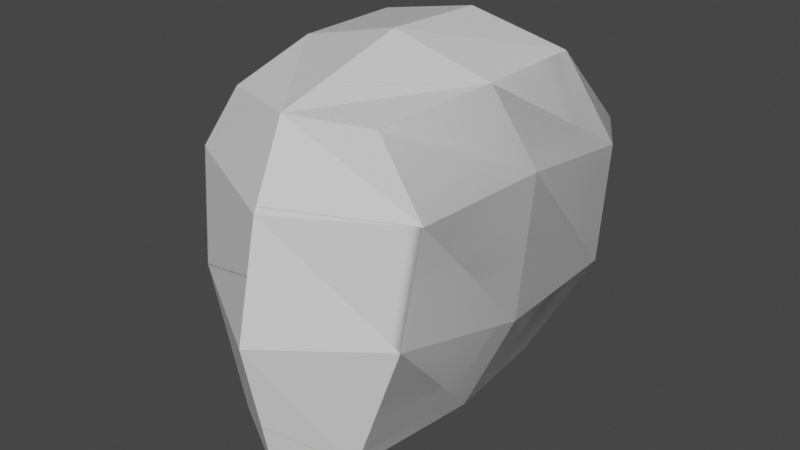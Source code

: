 # Source: char1.blend  (saved by Blender 2.80.75; exported with 4.5.12 LTS)
import bpy
from mathutils import Matrix  # noqa: F401  (used for matrix-valued properties, if any)

bpy.ops.wm.read_factory_settings(use_empty=True)
scene = bpy.context.scene
scene.name = 'Scene'

# ---- collections
col_collection = bpy.data.collections.new('Collection'); scene.collection.children.link(col_collection)

# ---- materials (node trees are filled in below, after node groups)
mat_material = bpy.data.materials.new('Material')
mat_material.alpha_threshold = 0.0
mat_material.use_transparent_shadow = False
mat_material.line_color = (0.0, 0.0, 0.0, 1.0)

# ---- material node trees
mat_material.use_nodes = True; mat_material.node_tree.nodes.clear()
_N = mat_material.node_tree.nodes; _L = mat_material.node_tree.links
n0 = _N.new('ShaderNodeOutputMaterial'); n0.name = 'Material Output'; n0.location = (300, 300)
n1 = _N.new('ShaderNodeBsdfPrincipled'); n1.name = 'Principled BSDF'; n1.location = (10, 300)
n1.distribution = 'GGX'
n1.subsurface_method = 'BURLEY'
n1.inputs[2].default_value = 0.4
n1.inputs[3].default_value = 1.45
n1.inputs[27].default_value = (0.0, 0.0, 0.0, 1.0)
n1.inputs[28].default_value = 1.0
_L.new(n1.outputs[0], n0.inputs[0])
n0.is_active_output = True

# ---- world
world_world = bpy.data.worlds.new('World'); scene.world = world_world
world_world.use_nodes = True; world_world.node_tree.nodes.clear()
_N = world_world.node_tree.nodes; _L = world_world.node_tree.links
n0 = _N.new('ShaderNodeOutputWorld'); n0.name = 'World Output'; n0.location = (300, 300)
n1 = _N.new('ShaderNodeBackground'); n1.name = 'Background'; n1.location = (10, 300)
n1.inputs[0].default_value = (0.05088, 0.05088, 0.05088, 1.0)
_L.new(n1.outputs[0], n0.inputs[0])
n0.is_active_output = True
world_world.color = (0.05088, 0.05088, 0.05088)
world_world.use_sun_shadow = False
world_world.sun_shadow_jitter_overblur = 0.0

# ---- meshes
me_cube = bpy.data.meshes.new('Cube')
me_cube.from_pydata([(0.3657, 0.6446, 0.6719), (0.2619, 0.6446, -0.9111), (0.4674, -1.0, 0.7729), (0.4095, -1.137, -1.098), (0.0007979, 0.6455, -0.9356), (-0.004321, -1.153, 0.7857), (-0.0001801, -1.325, -1.288), (0.0003551, 0.7257, 0.7616), (0.6501, 0.8141, 0.3333), (0.5954, 0.8141, -0.2793), (0.743, -1.012, 0.3727), (0.6883, -1.107, -0.2846), (0.001068, 0.9453, 0.3333), (0.0001523, 0.9453, -0.3333), (-0.00153, -1.365, 0.3357), (0.0002348, -1.519, -0.3443), (0.6173, 0.3333, 0.8469), (0.6173, -0.3333, 0.8469), (0.5134, -0.3333, -1.098), (0.5134, 0.2695, -1.026), (-0.009541, 0.2696, -1.014), (8.652e-05, -0.3333, -1.216), (0.0002932, 0.3333, 0.9739), (0.000606, -0.3333, 1.004), (0.8469, 0.4278, -0.3682), (0.8469, -0.3675, -0.3933), (0.9016, 0.4042, 0.3648), (0.9016, -0.3333, 0.4593), (-0.00241, -1.365, 0.3357), (-0.3657, 0.6446, 0.6719), (-0.2619, 0.6446, -0.9111), (-0.4674, -1.0, 0.7729), (-0.4095, -1.137, -1.098), (-0.0007859, 0.6455, -0.9356), (-0.003755, -1.153, 0.7857), (-0.0001654, -1.325, -1.288), (-0.0003085, 0.7257, 0.7616), (-0.6501, 0.8141, 0.3333), (-0.5954, 0.8141, -0.2793), (-0.743, -1.012, 0.3727), (-0.6883, -1.107, -0.2846), (-0.000207, 0.9453, 0.3333), (-0.001349, 0.9453, -0.3333), (-0.001528, -1.365, 0.3357), (-3.572e-05, -1.519, -0.3443), (-0.6173, 0.3333, 0.8469), (-0.6173, -0.3333, 0.8469), (-0.5134, -0.3333, -1.098), (-0.5134, 0.2695, -1.026), (-0.01001, 0.2696, -1.014), (-0.001213, -0.3333, -1.216), (0.0001385, 0.3333, 0.9739), (6.201e-05, -0.3333, 1.004), (-0.8469, 0.4278, -0.3682), (-0.8469, -0.3675, -0.3933), (-0.9016, 0.4042, 0.3648), (-0.9016, -0.3333, 0.4593), (-0.001811, -1.365, 0.3357), (-0.3657, 0.6446, 0.6719), (-0.2619, 0.6446, -0.9111), (-0.4674, -1.0, 0.7729), (-0.4095, -1.137, -1.098), (0.0, 0.6455, -0.9356), (-0.00401, -1.153, 0.7857), (0.0, -1.325, -1.288), (0.0, 0.7257, 0.7616), (-0.6501, 0.8141, 0.3333), (-0.5954, 0.8141, -0.2793), (-0.743, -1.012, 0.3727), (-0.6883, -1.107, -0.2846), (0.0, 0.9453, 0.3333), (0.0, 0.9453, -0.3333), (-0.001557, -1.365, 0.3357), (0.0, -1.519, -0.3443), (-0.6173, 0.3333, 0.8469), (-0.6173, -0.3333, 0.8469), (-0.5134, -0.3333, -1.098), (-0.5134, 0.2695, -1.026), (-0.009282, 0.2696, -1.014), (0.0, -0.3333, -1.216), (0.0, 0.3333, 0.9739), (0.0, -0.3333, 1.004), (-0.8469, 0.4278, -0.3682), (-0.8469, -0.3675, -0.3933), (-0.9016, 0.4042, 0.3648), (-0.9016, -0.3333, 0.4593), (0.3657, 0.6446, 0.6719), (0.2619, 0.6446, -0.9111), (0.4674, -1.0, 0.7729), (0.4095, -1.137, -1.098), (0.6501, 0.8141, 0.3333), (0.5954, 0.8141, -0.2793), (0.743, -1.012, 0.3727), (0.6883, -1.107, -0.2846), (0.6173, 0.3333, 0.8469), (0.6173, -0.3333, 0.8469), (0.5134, -0.3333, -1.098), (0.5134, 0.2695, -1.026), (0.8469, 0.4278, -0.3682), (0.8469, -0.3675, -0.3933), (0.9016, 0.4042, 0.3648), (0.9016, -0.3333, 0.4593)], [(14, 28), (43, 57)], [(21, 18, 3, 6), (27, 17, 2, 10), (12, 7, 0, 8), (10, 2, 5, 14), (17, 23, 5, 2), (3, 11, 15, 6), (11, 10, 14, 15), (4, 13, 9, 1), (13, 12, 8, 9), (18, 25, 11, 3), (25, 27, 10, 11), (9, 8, 26, 24), (24, 26, 27, 25), (1, 9, 24, 19), (19, 24, 25, 18), (0, 7, 22, 16), (16, 22, 23, 17), (8, 0, 16, 26), (26, 16, 17, 27), (4, 1, 19, 20), (20, 19, 18, 21), (50, 35, 32, 47), (56, 39, 31, 46), (41, 37, 29, 36), (39, 43, 34, 31), (46, 31, 34, 52), (32, 35, 44, 40), (40, 44, 43, 39), (33, 30, 38, 42), (42, 38, 37, 41), (47, 32, 40, 54), (54, 40, 39, 56), (38, 53, 55, 37), (53, 54, 56, 55), (30, 48, 53, 38), (48, 47, 54, 53), (29, 45, 51, 36), (45, 46, 52, 51), (37, 55, 45, 29), (55, 56, 46, 45), (33, 49, 48, 30), (49, 50, 47, 48), (79, 64, 61, 76), (85, 68, 60, 75), (70, 66, 58, 65), (68, 72, 63, 60), (75, 60, 63, 81), (61, 64, 73, 69), (69, 73, 72, 68), (62, 59, 67, 71), (71, 67, 66, 70), (76, 61, 69, 83), (83, 69, 68, 85), (67, 82, 84, 66), (82, 83, 85, 84), (59, 77, 82, 67), (77, 76, 83, 82), (58, 74, 80, 65), (74, 75, 81, 80), (66, 84, 74, 58), (84, 85, 75, 74), (62, 78, 77, 59), (78, 79, 76, 77), (79, 96, 89, 64), (101, 95, 88, 92), (70, 65, 86, 90), (92, 88, 63, 72), (95, 81, 63, 88), (89, 93, 73, 64), (93, 92, 72, 73), (62, 71, 91, 87), (71, 70, 90, 91), (96, 99, 93, 89), (99, 101, 92, 93), (91, 90, 100, 98), (98, 100, 101, 99), (87, 91, 98, 97), (97, 98, 99, 96), (86, 65, 80, 94), (94, 80, 81, 95), (90, 86, 94, 100), (100, 94, 95, 101), (62, 87, 97, 78), (78, 97, 96, 79)])
_uv = me_cube.uv_layers.new(name='UVMap')
_uv.uv.foreach_set('vector', [0.5012, 0.9167, 0.625, 0.9167, 0.625, 1.0, 0.5012, 1.0, 0.2917, 0.6667, 0.375, 0.6667, 0.375, 0.75, 0.2917, 0.75, 0.7917, 0.6262, 0.875, 0.6262, 0.875, 0.75, 0.7917, 0.75, 0.5417, 0.25, 0.625, 0.25, 0.625, 0.3738, 0.5417, 0.3738, 0.375, 0.1667, 0.4988, 0.1667, 0.4988, 0.25, 0.375, 0.25, 0.375, 0.25, 0.4583, 0.25, 0.4583, 0.3738, 0.375, 0.3738, 0.4583, 0.25, 0.5417, 0.25, 0.5417, 0.3738, 0.4583, 0.3738, 0.625, 0.6262, 0.7083, 0.6262, 0.7083, 0.75, 0.625, 0.75, 0.7083, 0.6262, 0.7917, 0.6262, 0.7917, 0.75, 0.7083, 0.75, 0.125, 0.6667, 0.2083, 0.6667, 0.2083, 0.75, 0.125, 0.75, 0.2083, 0.6667, 0.2917, 0.6667, 0.2917, 0.75, 0.2083, 0.75, 0.2083, 0.5, 0.2917, 0.5, 0.2917, 0.5833, 0.2083, 0.5833, 0.2083, 0.5833, 0.2917, 0.5833, 0.2917, 0.6667, 0.2083, 0.6667, 0.125, 0.5, 0.2083, 0.5, 0.2083, 0.5833, 0.125, 0.5833, 0.125, 0.5833, 0.2083, 0.5833, 0.2083, 0.6667, 0.125, 0.6667, 0.375, 0.0, 0.4988, 0.0, 0.4988, 0.08333, 0.375, 0.08333, 0.375, 0.08333, 0.4988, 0.08333, 0.4988, 0.1667, 0.375, 0.1667, 0.2917, 0.5, 0.375, 0.5, 0.375, 0.5833, 0.2917, 0.5833, 0.2917, 0.5833, 0.375, 0.5833, 0.375, 0.6667, 0.2917, 0.6667, 0.5012, 0.75, 0.625, 0.75, 0.625, 0.8333, 0.5012, 0.8333, 0.5012, 0.8333, 0.625, 0.8333, 0.625, 0.9167, 0.5012, 0.9167, 0.5012, 0.9167, 0.5012, 1.0, 0.625, 1.0, 0.625, 0.9167, 0.2917, 0.6667, 0.2917, 0.75, 0.375, 0.75, 0.375, 0.6667, 0.7917, 0.6262, 0.7917, 0.75, 0.875, 0.75, 0.875, 0.6262, 0.5417, 0.25, 0.5417, 0.3738, 0.625, 0.3738, 0.625, 0.25, 0.375, 0.1667, 0.375, 0.25, 0.4988, 0.25, 0.4988, 0.1667, 0.375, 0.25, 0.375, 0.3738, 0.4583, 0.3738, 0.4583, 0.25, 0.4583, 0.25, 0.4583, 0.3738, 0.5417, 0.3738, 0.5417, 0.25, 0.625, 0.6262, 0.625, 0.75, 0.7083, 0.75, 0.7083, 0.6262, 0.7083, 0.6262, 0.7083, 0.75, 0.7917, 0.75, 0.7917, 0.6262, 0.125, 0.6667, 0.125, 0.75, 0.2083, 0.75, 0.2083, 0.6667, 0.2083, 0.6667, 0.2083, 0.75, 0.2917, 0.75, 0.2917, 0.6667, 0.2083, 0.5, 0.2083, 0.5833, 0.2917, 0.5833, 0.2917, 0.5, 0.2083, 0.5833, 0.2083, 0.6667, 0.2917, 0.6667, 0.2917, 0.5833, 0.125, 0.5, 0.125, 0.5833, 0.2083, 0.5833, 0.2083, 0.5, 0.125, 0.5833, 0.125, 0.6667, 0.2083, 0.6667, 0.2083, 0.5833, 0.375, 0.0, 0.375, 0.08333, 0.4988, 0.08333, 0.4988, 0.0, 0.375, 0.08333, 0.375, 0.1667, 0.4988, 0.1667, 0.4988, 0.08333, 0.2917, 0.5, 0.2917, 0.5833, 0.375, 0.5833, 0.375, 0.5, 0.2917, 0.5833, 0.2917, 0.6667, 0.375, 0.6667, 0.375, 0.5833, 0.5012, 0.75, 0.5012, 0.8333, 0.625, 0.8333, 0.625, 0.75, 0.5012, 0.8333, 0.5012, 0.9167, 0.625, 0.9167, 0.625, 0.8333, 0.5012, 0.9167, 0.5012, 1.0, 0.625, 1.0, 0.625, 0.9167, 0.2917, 0.6667, 0.2917, 0.75, 0.375, 0.75, 0.375, 0.6667, 0.7917, 0.6262, 0.7917, 0.75, 0.875, 0.75, 0.875, 0.6262, 0.5417, 0.25, 0.5417, 0.3738, 0.625, 0.3738, 0.625, 0.25, 0.375, 0.1667, 0.375, 0.25, 0.4988, 0.25, 0.4988, 0.1667, 0.375, 0.25, 0.375, 0.3738, 0.4583, 0.3738, 0.4583, 0.25, 0.4583, 0.25, 0.4583, 0.3738, 0.5417, 0.3738, 0.5417, 0.25, 0.625, 0.6262, 0.625, 0.75, 0.7083, 0.75, 0.7083, 0.6262, 0.7083, 0.6262, 0.7083, 0.75, 0.7917, 0.75, 0.7917, 0.6262, 0.125, 0.6667, 0.125, 0.75, 0.2083, 0.75, 0.2083, 0.6667, 0.2083, 0.6667, 0.2083, 0.75, 0.2917, 0.75, 0.2917, 0.6667, 0.2083, 0.5, 0.2083, 0.5833, 0.2917, 0.5833, 0.2917, 0.5, 0.2083, 0.5833, 0.2083, 0.6667, 0.2917, 0.6667, 0.2917, 0.5833, 0.125, 0.5, 0.125, 0.5833, 0.2083, 0.5833, 0.2083, 0.5, 0.125, 0.5833, 0.125, 0.6667, 0.2083, 0.6667, 0.2083, 0.5833, 0.375, 0.0, 0.375, 0.08333, 0.4988, 0.08333, 0.4988, 0.0, 0.375, 0.08333, 0.375, 0.1667, 0.4988, 0.1667, 0.4988, 0.08333, 0.2917, 0.5, 0.2917, 0.5833, 0.375, 0.5833, 0.375, 0.5, 0.2917, 0.5833, 0.2917, 0.6667, 0.375, 0.6667, 0.375, 0.5833, 0.5012, 0.75, 0.5012, 0.8333, 0.625, 0.8333, 0.625, 0.75, 0.5012, 0.8333, 0.5012, 0.9167, 0.625, 0.9167, 0.625, 0.8333, 0.5012, 0.9167, 0.625, 0.9167, 0.625, 1.0, 0.5012, 1.0, 0.2917, 0.6667, 0.375, 0.6667, 0.375, 0.75, 0.2917, 0.75, 0.7917, 0.6262, 0.875, 0.6262, 0.875, 0.75, 0.7917, 0.75, 0.5417, 0.25, 0.625, 0.25, 0.625, 0.3738, 0.5417, 0.3738, 0.375, 0.1667, 0.4988, 0.1667, 0.4988, 0.25, 0.375, 0.25, 0.375, 0.25, 0.4583, 0.25, 0.4583, 0.3738, 0.375, 0.3738, 0.4583, 0.25, 0.5417, 0.25, 0.5417, 0.3738, 0.4583, 0.3738, 0.625, 0.6262, 0.7083, 0.6262, 0.7083, 0.75, 0.625, 0.75, 0.7083, 0.6262, 0.7917, 0.6262, 0.7917, 0.75, 0.7083, 0.75, 0.125, 0.6667, 0.2083, 0.6667, 0.2083, 0.75, 0.125, 0.75, 0.2083, 0.6667, 0.2917, 0.6667, 0.2917, 0.75, 0.2083, 0.75, 0.2083, 0.5, 0.2917, 0.5, 0.2917, 0.5833, 0.2083, 0.5833, 0.2083, 0.5833, 0.2917, 0.5833, 0.2917, 0.6667, 0.2083, 0.6667, 0.125, 0.5, 0.2083, 0.5, 0.2083, 0.5833, 0.125, 0.5833, 0.125, 0.5833, 0.2083, 0.5833, 0.2083, 0.6667, 0.125, 0.6667, 0.375, 0.0, 0.4988, 0.0, 0.4988, 0.08333, 0.375, 0.08333, 0.375, 0.08333, 0.4988, 0.08333, 0.4988, 0.1667, 0.375, 0.1667, 0.2917, 0.5, 0.375, 0.5, 0.375, 0.5833, 0.2917, 0.5833, 0.2917, 0.5833, 0.375, 0.5833, 0.375, 0.6667, 0.2917, 0.6667, 0.5012, 0.75, 0.625, 0.75, 0.625, 0.8333, 0.5012, 0.8333, 0.5012, 0.8333, 0.625, 0.8333, 0.625, 0.9167, 0.5012, 0.9167])
me_cube.materials.append(mat_material)
me_cube.use_remesh_preserve_volume = False
me_cube.use_remesh_preserve_attributes = False
me_cube.use_mirror_vertex_groups = False
me_cube.update()

# ---- objects
ob_cube = bpy.data.objects.new('Cube', me_cube)

# ---- transforms, parenting, visibility, modifiers, constraints
ob_cube.location = (0.0, 0.0, 0.0)
ob_cube.lock_rotations_4d = False
ob_cube.empty_display_type = 'ARROWS'
ob_cube.lineart.crease_threshold = 0.0

# ---- collection membership
col_collection.objects.link(ob_cube)

# ---- scene / render settings (as saved in the file)
scene.frame_start = 1; scene.frame_end = 250; scene.frame_set(1)
scene.render.engine = 'BLENDER_EEVEE_NEXT'
scene.cycles.use_denoising = False
scene.cycles.samples = 128
scene.cycles.sampling_pattern = 'TABULATED_SOBOL'
scene.cycles.use_adaptive_sampling = False
scene.cycles.use_light_tree = False
scene.view_settings.view_transform = 'Filmic'
bpy.context.view_layer.update()

# ---- added for rendering (the .blend has no active camera and no usable light): camera, sun
cam_auto = bpy.data.cameras.new('AutoCamera')
cam_auto.lens = 50.0
cam_auto.sensor_width = 36.0
cam_auto.clip_end = 1000.0
ob_auto_camera = bpy.data.objects.new('AutoCamera', cam_auto)
scene.collection.objects.link(ob_auto_camera)
ob_auto_camera.location = (3.53309, -4.52677, 2.68437)
ob_auto_camera.rotation_euler = (1.09748, -7.21219e-08, 0.694738)
scene.camera = ob_auto_camera
light_auto_sun = bpy.data.lights.new('AutoSun', 'SUN')
light_auto_sun.energy = 3.0
light_auto_sun.angle = 0.0523599
ob_auto_sun = bpy.data.objects.new('AutoSun', light_auto_sun)
scene.collection.objects.link(ob_auto_sun)
ob_auto_sun.rotation_euler = (0.872665, 0.174533, 0.523599)
bpy.context.view_layer.update()
